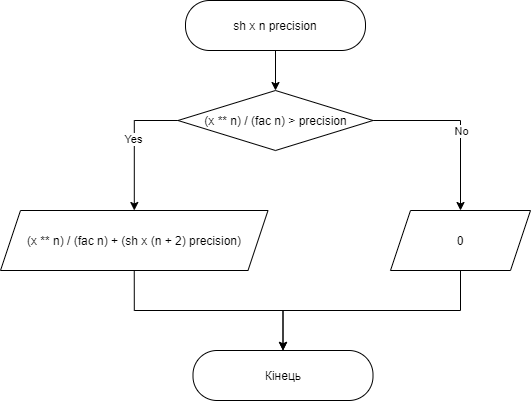

The diagram above was exported from draw.io. Its source (the exported page's mxGraphModel, read from the mxfile embedded in the PNG):
<mxGraphModel dx="1038" dy="521" grid="1" gridSize="10" guides="1" tooltips="1" connect="1" arrows="1" fold="1" page="1" pageScale="1" pageWidth="850" pageHeight="1100" math="0" shadow="0">
  <root>
    <mxCell id="bZRLkjbm8GUOCiExegTt-0" />
    <mxCell id="bZRLkjbm8GUOCiExegTt-1" parent="bZRLkjbm8GUOCiExegTt-0" />
    <mxCell id="tLZ6ex2tBZyKlfr6b4Kv-0" style="edgeStyle=orthogonalEdgeStyle;rounded=0;orthogonalLoop=1;jettySize=auto;html=1;exitX=0.5;exitY=1;exitDx=0;exitDy=0;" edge="1" parent="bZRLkjbm8GUOCiExegTt-1" source="tLZ6ex2tBZyKlfr6b4Kv-1" target="tLZ6ex2tBZyKlfr6b4Kv-6">
      <mxGeometry relative="1" as="geometry" />
    </mxCell>
    <mxCell id="tLZ6ex2tBZyKlfr6b4Kv-1" value="&lt;div&gt;sh x n precision&lt;/div&gt;" style="rounded=1;whiteSpace=wrap;html=1;arcSize=48;" vertex="1" parent="bZRLkjbm8GUOCiExegTt-1">
      <mxGeometry x="315" y="160" width="180" height="50" as="geometry" />
    </mxCell>
    <mxCell id="tLZ6ex2tBZyKlfr6b4Kv-12" style="edgeStyle=orthogonalEdgeStyle;rounded=0;orthogonalLoop=1;jettySize=auto;html=1;exitX=0;exitY=0.5;exitDx=0;exitDy=0;" edge="1" parent="bZRLkjbm8GUOCiExegTt-1" source="tLZ6ex2tBZyKlfr6b4Kv-6" target="tLZ6ex2tBZyKlfr6b4Kv-8">
      <mxGeometry relative="1" as="geometry" />
    </mxCell>
    <mxCell id="tLZ6ex2tBZyKlfr6b4Kv-13" value="Yes" style="edgeLabel;html=1;align=center;verticalAlign=middle;resizable=0;points=[];" vertex="1" connectable="0" parent="tLZ6ex2tBZyKlfr6b4Kv-12">
      <mxGeometry x="-0.074" y="-1" relative="1" as="geometry">
        <mxPoint as="offset" />
      </mxGeometry>
    </mxCell>
    <mxCell id="tLZ6ex2tBZyKlfr6b4Kv-14" style="edgeStyle=orthogonalEdgeStyle;rounded=0;orthogonalLoop=1;jettySize=auto;html=1;exitX=1;exitY=0.5;exitDx=0;exitDy=0;" edge="1" parent="bZRLkjbm8GUOCiExegTt-1" source="tLZ6ex2tBZyKlfr6b4Kv-6" target="tLZ6ex2tBZyKlfr6b4Kv-10">
      <mxGeometry relative="1" as="geometry" />
    </mxCell>
    <mxCell id="tLZ6ex2tBZyKlfr6b4Kv-15" value="No" style="edgeLabel;html=1;align=center;verticalAlign=middle;resizable=0;points=[];" vertex="1" connectable="0" parent="tLZ6ex2tBZyKlfr6b4Kv-14">
      <mxGeometry x="-0.1651" y="-1" relative="1" as="geometry">
        <mxPoint x="14" y="9" as="offset" />
      </mxGeometry>
    </mxCell>
    <mxCell id="tLZ6ex2tBZyKlfr6b4Kv-6" value="(x ** n) / (fac n) &amp;gt; precision" style="rhombus;whiteSpace=wrap;html=1;" vertex="1" parent="bZRLkjbm8GUOCiExegTt-1">
      <mxGeometry x="307.5" y="250" width="195" height="60" as="geometry" />
    </mxCell>
    <mxCell id="tLZ6ex2tBZyKlfr6b4Kv-7" style="edgeStyle=orthogonalEdgeStyle;rounded=0;orthogonalLoop=1;jettySize=auto;html=1;exitX=0.5;exitY=1;exitDx=0;exitDy=0;" edge="1" parent="bZRLkjbm8GUOCiExegTt-1" source="tLZ6ex2tBZyKlfr6b4Kv-8" target="tLZ6ex2tBZyKlfr6b4Kv-11">
      <mxGeometry relative="1" as="geometry" />
    </mxCell>
    <mxCell id="tLZ6ex2tBZyKlfr6b4Kv-8" value="(x ** n) / (fac n) + (sh x (n + 2) precision)" style="shape=parallelogram;perimeter=parallelogramPerimeter;whiteSpace=wrap;html=1;fixedSize=1;" vertex="1" parent="bZRLkjbm8GUOCiExegTt-1">
      <mxGeometry x="130" y="370" width="267.5" height="60" as="geometry" />
    </mxCell>
    <mxCell id="tLZ6ex2tBZyKlfr6b4Kv-9" style="edgeStyle=orthogonalEdgeStyle;rounded=0;orthogonalLoop=1;jettySize=auto;html=1;exitX=0.5;exitY=1;exitDx=0;exitDy=0;" edge="1" parent="bZRLkjbm8GUOCiExegTt-1" source="tLZ6ex2tBZyKlfr6b4Kv-10" target="tLZ6ex2tBZyKlfr6b4Kv-11">
      <mxGeometry relative="1" as="geometry" />
    </mxCell>
    <mxCell id="tLZ6ex2tBZyKlfr6b4Kv-10" value="0" style="shape=parallelogram;perimeter=parallelogramPerimeter;whiteSpace=wrap;html=1;fixedSize=1;" vertex="1" parent="bZRLkjbm8GUOCiExegTt-1">
      <mxGeometry x="520" y="370" width="140" height="60" as="geometry" />
    </mxCell>
    <mxCell id="tLZ6ex2tBZyKlfr6b4Kv-11" value="&lt;div&gt;Кінець&lt;/div&gt;" style="rounded=1;whiteSpace=wrap;html=1;arcSize=48;" vertex="1" parent="bZRLkjbm8GUOCiExegTt-1">
      <mxGeometry x="322.5" y="510" width="180" height="50" as="geometry" />
    </mxCell>
  </root>
</mxGraphModel>